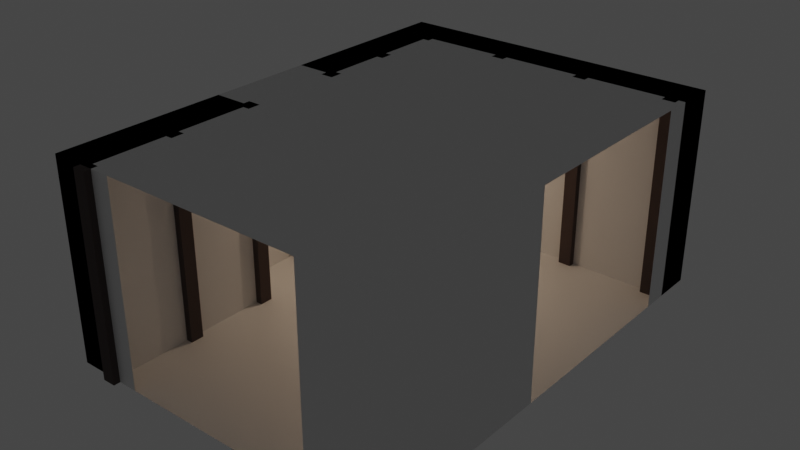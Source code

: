 # Source: study_alcove.blend  (saved by Blender 3.6.11; exported with 4.5.12 LTS)
import bpy
from mathutils import Matrix  # noqa: F401  (used for matrix-valued properties, if any)

bpy.ops.wm.read_factory_settings(use_empty=True)
scene = bpy.context.scene
scene.name = 'Scene'

# ---- collections
col_collection = bpy.data.collections.new('Collection'); scene.collection.children.link(col_collection)

# ---- materials (node trees are filled in below, after node groups)
mat_material_001 = bpy.data.materials.new('Material.001')
mat_material_001.use_backface_culling = True
mat_material_001.use_transparent_shadow = False
mat_material_002 = bpy.data.materials.new('Material.002')
mat_material_002.use_transparent_shadow = False
mat_material_003 = bpy.data.materials.new('Material.003')
mat_material_003.use_transparent_shadow = False
mat_material_004 = bpy.data.materials.new('Material.004')
mat_material_004.use_transparent_shadow = False

# ---- material node trees
mat_material_001.use_nodes = True; mat_material_001.node_tree.nodes.clear()
_N = mat_material_001.node_tree.nodes; _L = mat_material_001.node_tree.links
n0 = _N.new('ShaderNodeBsdfPrincipled'); n0.name = 'Principled BSDF'; n0.location = (10, 300)
n0.distribution = 'GGX'
n0.subsurface_method = 'RANDOM_WALK_SKIN'
n0.inputs[3].default_value = 1.45
n0.inputs[27].default_value = (0.0, 0.0, 0.0, 1.0)
n0.inputs[28].default_value = 1.0
n1 = _N.new('ShaderNodeOutputMaterial'); n1.name = 'Material Output'; n1.location = (300, 300)
_L.new(n0.outputs[0], n1.inputs[0])
n1.is_active_output = True
mat_material_002.use_nodes = True; mat_material_002.node_tree.nodes.clear()
_N = mat_material_002.node_tree.nodes; _L = mat_material_002.node_tree.links
n0 = _N.new('ShaderNodeBsdfPrincipled'); n0.name = 'Principled BSDF'; n0.location = (10, 300)
n0.distribution = 'GGX'
n0.subsurface_method = 'RANDOM_WALK_SKIN'
n0.inputs[0].default_value = (0.1329, 0.05412, 0.03197, 1.0)
n0.inputs[2].default_value = 1.0
n0.inputs[3].default_value = 1.45
n0.inputs[27].default_value = (0.0, 0.0, 0.0, 1.0)
n0.inputs[28].default_value = 1.0
n1 = _N.new('ShaderNodeOutputMaterial'); n1.name = 'Material Output'; n1.location = (300, 300)
_L.new(n0.outputs[0], n1.inputs[0])
n1.is_active_output = True
mat_material_003.use_nodes = True; mat_material_003.node_tree.nodes.clear()
_N = mat_material_003.node_tree.nodes; _L = mat_material_003.node_tree.links
n0 = _N.new('ShaderNodeBsdfPrincipled'); n0.name = 'Principled BSDF'; n0.location = (10, 300)
n0.distribution = 'GGX'
n0.subsurface_method = 'RANDOM_WALK_SKIN'
n0.inputs[0].default_value = (0.07324, 0.05426, 0.05082, 1.0)
n0.inputs[2].default_value = 1.0
n0.inputs[3].default_value = 1.45
n0.inputs[27].default_value = (0.0, 0.0, 0.0, 1.0)
n0.inputs[28].default_value = 1.0
n1 = _N.new('ShaderNodeOutputMaterial'); n1.name = 'Material Output'; n1.location = (300, 300)
_L.new(n0.outputs[0], n1.inputs[0])
n1.is_active_output = True
mat_material_004.use_nodes = True; mat_material_004.node_tree.nodes.clear()
_N = mat_material_004.node_tree.nodes; _L = mat_material_004.node_tree.links
n0 = _N.new('ShaderNodeBsdfPrincipled'); n0.name = 'Principled BSDF'; n0.location = (10, 300)
n0.distribution = 'GGX'
n0.subsurface_method = 'RANDOM_WALK_SKIN'
n0.inputs[2].default_value = 1.0
n0.inputs[3].default_value = 1.45
n0.inputs[27].default_value = (0.0, 0.0, 0.0, 1.0)
n0.inputs[28].default_value = 1.0
n1 = _N.new('ShaderNodeOutputMaterial'); n1.name = 'Material Output'; n1.location = (300, 300)
_L.new(n0.outputs[0], n1.inputs[0])
n1.is_active_output = True

# ---- world
world_world = bpy.data.worlds.new('World'); scene.world = world_world
world_world.use_nodes = True; world_world.node_tree.nodes.clear()
_N = world_world.node_tree.nodes; _L = world_world.node_tree.links
n0 = _N.new('ShaderNodeOutputWorld'); n0.name = 'World Output'; n0.location = (300, 300)
n1 = _N.new('ShaderNodeBackground'); n1.name = 'Background'; n1.location = (10, 300)
n1.inputs[0].default_value = (0.05088, 0.05088, 0.05088, 1.0)
_L.new(n1.outputs[0], n0.inputs[0])
n0.is_active_output = True
world_world.color = (0.05088, 0.05088, 0.05088)
world_world.use_sun_shadow = False
world_world.sun_shadow_jitter_overblur = 0.0

# ---- lights
light_point = bpy.data.lights.new('Point', 'POINT')
light_point.color = (1.0, 0.7076, 0.4851)
light_point.transmission_factor = 0.0
light_point.energy = 40.0
light_point.shadow_maximum_resolution = 0.006
light_point.use_absolute_resolution = True

# ---- meshes
me_cube = bpy.data.meshes.new('Cube')
me_cube.from_pydata([(0.0, -7.0, 0.0), (0.0, -7.0, 3.0), (0.0, 0.0, 0.0), (0.0, 0.0, 3.0), (5.0, -7.0, 0.0), (5.0, -7.0, 3.0), (5.0, 0.0, 0.0), (5.0, 0.0, 3.0), (4.0, -7.0, 3.0), (1.0, -7.0, 3.0), (1.0, -7.0, 0.0), (4.0, -7.0, 0.0), (5.0, -1.0, 3.0), (5.0, -4.0, 3.0), (5.0, -4.0, 0.0), (5.0, -1.0, 0.0)], [], [(0, 2, 3, 1), (2, 6, 7, 3), (6, 4, 14, 15), (4, 0, 10, 11), (2, 0, 4, 6), (7, 5, 1, 3), (7, 12, 13, 5), (8, 9, 1, 5), (5, 4, 11, 8), (1, 9, 10, 0), (15, 12, 7, 6), (14, 4, 5, 13)])
_uv = me_cube.uv_layers.new(name='UVMap')
_uv.uv.foreach_set('vector', [0.375, 0.0, 0.375, 0.25, 0.625, 0.25, 0.625, 0.0, 0.375, 0.25, 0.375, 0.5, 0.625, 0.5, 0.625, 0.25, 0.375, 0.5, 0.375, 0.75, 0.4385, 0.7069, 0.4527, 0.5288, 0.375, 0.75, 0.375, 1.0, 0.4383, 0.9459, 0.4399, 0.7955, 0.125, 0.5, 0.125, 0.75, 0.375, 0.75, 0.375, 0.5, 0.625, 0.5, 0.625, 0.75, 0.875, 0.75, 0.875, 0.5, 0.625, 0.5, 0.5803, 0.5271, 0.5853, 0.7141, 0.625, 0.75, 0.5966, 0.7844, 0.6038, 0.9435, 0.625, 1.0, 0.625, 0.75, 0.625, 0.75, 0.375, 0.75, 0.4399, 0.7955, 0.5966, 0.7844, 0.625, 1.0, 0.6038, 0.9435, 0.4383, 0.9459, 0.375, 1.0, 0.4527, 0.5288, 0.5803, 0.5271, 0.625, 0.5, 0.375, 0.5, 0.4385, 0.7069, 0.375, 0.75, 0.625, 0.75, 0.5853, 0.7141])
me_cube.materials.append(mat_material_001)
me_cube.update()
me_cube_003 = bpy.data.meshes.new('Cube.003')
me_cube_003.from_pydata([(-0.6, -0.3602, 0.5), (-0.6, 0.3602, 0.5), (-0.3, -0.3602, 0.5), (-0.3, 0.3602, 0.5), (-0.29, 0.37, 0.0), (0.3, -0.3602, 0.5), (-0.61, 0.37, 0.1), (0.3, 0.3602, 0.5), (-0.61, -0.37, 0.0), (0.6, -0.3602, 0.5), (-0.61, 0.37, 0.0), (0.6, 0.3602, 0.5), (-0.634, -0.398, 0.5), (-0.6672, -0.4188, 0.6), (-0.634, 0.398, 0.5), (-0.6672, 0.4188, 0.6), (0.634, -0.398, 0.5), (0.6672, -0.4188, 0.6), (0.634, 0.398, 0.5), (0.6672, 0.4188, 0.6), (0.3, -0.3602, 0.1), (0.3, 0.3602, 0.1), (0.6, 0.3602, 0.1), (0.6, -0.3602, 0.1), (-0.6, -0.3602, 0.1), (-0.6, 0.3602, 0.1), (-0.3, 0.3602, 0.1), (-0.3, -0.3602, 0.1), (0.29, 0.37, 3.725e-09), (0.29, -0.37, 3.725e-09), (0.29, 0.37, 0.1), (0.61, 0.37, 3.725e-09), (0.61, 0.37, 0.1), (0.61, -0.37, 3.725e-09), (0.61, -0.37, 0.1), (0.29, -0.37, 0.1), (-0.29, 0.37, 0.1), (-0.29, -0.37, 0.0), (-0.29, -0.37, 0.1), (-0.61, -0.37, 0.1)], [], [(24, 0, 1, 25), (25, 1, 3, 26), (26, 3, 2, 27), (27, 2, 0, 24), (3, 1, 0, 2), (20, 5, 7, 21), (21, 7, 11, 22), (22, 11, 9, 23), (23, 9, 5, 20), (10, 4, 37, 8), (11, 7, 5, 9), (12, 13, 15, 14), (14, 15, 19, 18), (18, 19, 17, 16), (16, 17, 13, 12), (14, 18, 16, 12), (19, 15, 13, 17), (22, 23, 34, 32), (20, 21, 30, 35), (23, 20, 35, 34), (21, 22, 32, 30), (26, 27, 38, 36), (24, 25, 6, 39), (27, 24, 39, 38), (25, 26, 36, 6), (28, 31, 33, 29), (33, 34, 35, 29), (31, 32, 34, 33), (28, 30, 32, 31), (29, 35, 30, 28), (37, 38, 39, 8), (4, 36, 38, 37), (10, 6, 36, 4), (8, 39, 6, 10)])
_uv = me_cube_003.uv_layers.new(name='UVMap')
_uv.uv.foreach_set('vector', [0.425, 0.0, 0.625, 0.0, 0.625, 0.25, 0.425, 0.25, 0.425, 0.25, 0.625, 0.25, 0.625, 0.5, 0.425, 0.5, 0.425, 0.5, 0.625, 0.5, 0.625, 0.75, 0.425, 0.75, 0.425, 0.75, 0.625, 0.75, 0.625, 1.0, 0.425, 1.0, 0.625, 0.5, 0.875, 0.5, 0.875, 0.75, 0.625, 0.75, 0.4375, 0.0, 0.625, 0.0, 0.625, 0.25, 0.4375, 0.25, 0.4375, 0.25, 0.625, 0.25, 0.625, 0.5, 0.4375, 0.5, 0.4375, 0.5, 0.625, 0.5, 0.625, 0.75, 0.4375, 0.75, 0.4375, 0.75, 0.625, 0.75, 0.625, 1.0, 0.4375, 1.0, 0.125, 0.5, 0.375, 0.5, 0.375, 0.75, 0.125, 0.75, 0.625, 0.5, 0.875, 0.5, 0.875, 0.75, 0.625, 0.75, 0.375, 0.0, 0.625, 0.0, 0.625, 0.25, 0.375, 0.25, 0.375, 0.25, 0.625, 0.25, 0.625, 0.5, 0.375, 0.5, 0.375, 0.5, 0.625, 0.5, 0.625, 0.75, 0.375, 0.75, 0.375, 0.75, 0.625, 0.75, 0.625, 1.0, 0.375, 1.0, 0.125, 0.5, 0.375, 0.5, 0.375, 0.75, 0.125, 0.75, 0.625, 0.5, 0.875, 0.5, 0.875, 0.75, 0.625, 0.75, 0.4375, 0.5, 0.4375, 0.75, 0.4375, 0.75, 0.4375, 0.5, 0.4375, 0.0, 0.4375, 0.25, 0.4375, 0.25, 0.4375, 0.0, 0.4375, 0.75, 0.4375, 1.0, 0.4375, 1.0, 0.4375, 0.75, 0.4375, 0.25, 0.4375, 0.5, 0.4375, 0.5, 0.4375, 0.25, 0.425, 0.5, 0.425, 0.75, 0.425, 0.75, 0.425, 0.5, 0.425, 0.0, 0.425, 0.25, 0.425, 0.25, 0.425, 0.0, 0.425, 0.75, 0.425, 1.0, 0.425, 1.0, 0.425, 0.75, 0.425, 0.25, 0.425, 0.5, 0.425, 0.5, 0.425, 0.25, 0.125, 0.5, 0.375, 0.5, 0.375, 0.75, 0.125, 0.75, 0.375, 0.75, 0.4375, 0.75, 0.4375, 1.0, 0.375, 1.0, 0.375, 0.5, 0.4375, 0.5, 0.4375, 0.75, 0.375, 0.75, 0.375, 0.25, 0.4375, 0.25, 0.4375, 0.5, 0.375, 0.5, 0.375, 0.0, 0.4375, 0.0, 0.4375, 0.25, 0.375, 0.25, 0.375, 0.75, 0.425, 0.75, 0.425, 1.0, 0.375, 1.0, 0.375, 0.5, 0.425, 0.5, 0.425, 0.75, 0.375, 0.75, 0.375, 0.25, 0.425, 0.25, 0.425, 0.5, 0.375, 0.5, 0.375, 0.0, 0.425, 0.0, 0.425, 0.25, 0.375, 0.25])
me_cube_003.materials.append(mat_material_002)
me_cube_003.update()
me_cube_004 = bpy.data.meshes.new('Cube.004')
me_cube_004.from_pydata([(1.49e-08, -0.6, 0.0), (1.49e-08, -0.6, 3.0), (1.49e-08, 1.49e-08, 0.0), (1.49e-08, 1.49e-08, 3.0), (0.6, -0.6, 0.0), (0.6, -0.6, 3.0), (0.6, 1.49e-08, 0.0), (0.6, 1.49e-08, 3.0), (5.0, 1.49e-08, 3.0), (5.0, 1.49e-08, 0.0), (5.0, -0.6, 0.0), (5.0, -0.6, 3.0), (1.49e-08, -2.8, 0.0), (1.49e-08, -2.8, 3.0), (0.6, -2.8, 3.0), (0.6, -2.8, 0.0), (0.0, -7.0, 0.0), (0.0, -7.0, 3.0), (0.0, -4.4, 0.0), (0.0, -4.4, 3.0), (0.6, -7.0, 0.0), (0.6, -7.0, 3.0), (0.6, -4.4, 0.0), (0.6, -4.4, 3.0), (0.5, -2.9, 1.192e-07), (0.5, -2.9, 3.0), (0.5, -2.7, 1.192e-07), (0.5, -2.7, 3.0), (0.7, -2.9, 0.0), (0.7, -2.9, 3.0), (0.7, -2.7, 0.0), (0.7, -2.7, 3.0), (0.5, -4.5, 1.192e-07), (0.5, -4.5, 3.0), (0.5, -4.3, 1.192e-07), (0.5, -4.3, 3.0), (0.7, -4.5, 0.0), (0.7, -4.5, 3.0), (0.7, -4.3, 0.0), (0.7, -4.3, 3.0), (0.5, -0.7, 1.192e-07), (0.5, -0.7, 3.0), (0.5, -0.5, 1.192e-07), (0.5, -0.5, 3.0), (0.7, -0.7, 0.0), (0.7, -0.7, 3.0), (0.7, -0.5, 0.0), (0.7, -0.5, 3.0), (0.5, -1.8, 1.192e-07), (0.5, -1.8, 3.0), (0.5, -1.6, 1.192e-07), (0.5, -1.6, 3.0), (0.7, -1.8, 0.0), (0.7, -1.8, 3.0), (0.7, -1.6, 0.0), (0.7, -1.6, 3.0), (1.9, -0.7, 1.192e-07), (1.9, -0.7, 3.0), (1.9, -0.5, 1.192e-07), (1.9, -0.5, 3.0), (2.1, -0.7, 0.0), (2.1, -0.7, 3.0), (2.1, -0.5, 0.0), (2.1, -0.5, 3.0), (3.3, -0.7, 1.192e-07), (3.3, -0.7, 3.0), (3.3, -0.5, 1.192e-07), (3.3, -0.5, 3.0), (3.5, -0.7, 0.0), (3.5, -0.7, 3.0), (3.5, -0.5, 0.0), (3.5, -0.5, 3.0), (4.7, -0.7, 1.192e-07), (4.7, -0.7, 3.0), (4.7, -0.5, 1.192e-07), (4.7, -0.5, 3.0), (4.9, -0.7, 0.0), (4.9, -0.7, 3.0), (4.9, -0.5, 0.0), (4.9, -0.5, 3.0), (0.5, -5.8, 1.192e-07), (0.5, -5.8, 3.0), (0.5, -5.6, 1.192e-07), (0.5, -5.6, 3.0), (0.7, -5.8, 0.0), (0.7, -5.8, 3.0), (0.7, -5.6, 0.0), (0.7, -5.6, 3.0), (0.5, -7.1, 1.192e-07), (0.5, -7.1, 3.0), (0.5, -6.9, 1.192e-07), (0.5, -6.9, 3.0), (0.7, -7.1, 0.0), (0.7, -7.1, 3.0), (0.7, -6.9, 0.0), (0.7, -6.9, 3.0)], [], [(0, 1, 3, 2), (2, 3, 7, 6), (5, 4, 10, 11), (5, 1, 13, 14), (2, 6, 4, 0), (7, 3, 1, 5), (9, 8, 11, 10), (4, 6, 9, 10), (7, 5, 11, 8), (6, 7, 8, 9), (15, 14, 13, 12), (4, 5, 14, 15), (1, 0, 12, 13), (0, 4, 15, 12), (16, 17, 19, 18), (18, 19, 23, 22), (22, 23, 21, 20), (20, 21, 17, 16), (18, 22, 20, 16), (23, 19, 17, 21), (24, 25, 27, 26), (26, 27, 31, 30), (30, 31, 29, 28), (28, 29, 25, 24), (26, 30, 28, 24), (31, 27, 25, 29), (32, 33, 35, 34), (34, 35, 39, 38), (38, 39, 37, 36), (36, 37, 33, 32), (34, 38, 36, 32), (39, 35, 33, 37), (40, 41, 43, 42), (42, 43, 47, 46), (46, 47, 45, 44), (44, 45, 41, 40), (42, 46, 44, 40), (47, 43, 41, 45), (48, 49, 51, 50), (50, 51, 55, 54), (54, 55, 53, 52), (52, 53, 49, 48), (50, 54, 52, 48), (55, 51, 49, 53), (56, 57, 59, 58), (58, 59, 63, 62), (62, 63, 61, 60), (60, 61, 57, 56), (58, 62, 60, 56), (63, 59, 57, 61), (64, 65, 67, 66), (66, 67, 71, 70), (70, 71, 69, 68), (68, 69, 65, 64), (66, 70, 68, 64), (71, 67, 65, 69), (72, 73, 75, 74), (74, 75, 79, 78), (78, 79, 77, 76), (76, 77, 73, 72), (74, 78, 76, 72), (79, 75, 73, 77), (80, 81, 83, 82), (82, 83, 87, 86), (86, 87, 85, 84), (84, 85, 81, 80), (82, 86, 84, 80), (87, 83, 81, 85), (88, 89, 91, 90), (90, 91, 95, 94), (94, 95, 93, 92), (92, 93, 89, 88), (90, 94, 92, 88), (95, 91, 89, 93)])
me_cube_004.polygons.foreach_set('material_index', [1, 1, 1, 1, 1, 1, 1, 1, 1, 1, 1, 1, 1, 1, 1, 1, 1, 1, 1, 1, 0, 0, 0, 0, 0, 0, 0, 0, 0, 0, 0, 0, 0, 0, 0, 0, 0, 0, 0, 0, 0, 0, 0, 0, 0, 0, 0, 0, 0, 0, 0, 0, 0, 0, 0, 0, 0, 0, 0, 0, 0, 0, 0, 0, 0, 0, 0, 0, 0, 0, 0, 0, 0, 0])
_uv = me_cube_004.uv_layers.new(name='UVMap')
_uv.uv.foreach_set('vector', [0.375, 0.0, 0.625, 0.0, 0.625, 0.25, 0.375, 0.25, 0.375, 0.25, 0.625, 0.25, 0.625, 0.5, 0.375, 0.5, 0.625, 0.75, 0.375, 0.75, 0.375, 0.75, 0.625, 0.75, 0.625, 0.75, 0.875, 0.75, 0.875, 0.75, 0.625, 0.75, 0.125, 0.5, 0.375, 0.5, 0.375, 0.75, 0.125, 0.75, 0.625, 0.5, 0.875, 0.5, 0.875, 0.75, 0.625, 0.75, 0.375, 0.5, 0.625, 0.5, 0.625, 0.75, 0.375, 0.75, 0.375, 0.75, 0.375, 0.5, 0.375, 0.5, 0.375, 0.75, 0.625, 0.5, 0.625, 0.75, 0.625, 0.75, 0.625, 0.5, 0.375, 0.5, 0.625, 0.5, 0.625, 0.5, 0.375, 0.5, 0.375, 0.75, 0.625, 0.75, 0.625, 1.0, 0.375, 1.0, 0.375, 0.75, 0.625, 0.75, 0.625, 0.75, 0.375, 0.75, 0.625, 0.0, 0.375, 0.0, 0.375, 0.0, 0.625, 0.0, 0.125, 0.75, 0.375, 0.75, 0.375, 0.75, 0.125, 0.75, 0.375, 0.0, 0.625, 0.0, 0.625, 0.25, 0.375, 0.25, 0.375, 0.25, 0.625, 0.25, 0.625, 0.5, 0.375, 0.5, 0.375, 0.5, 0.625, 0.5, 0.625, 0.75, 0.375, 0.75, 0.375, 0.75, 0.625, 0.75, 0.625, 1.0, 0.375, 1.0, 0.125, 0.5, 0.375, 0.5, 0.375, 0.75, 0.125, 0.75, 0.625, 0.5, 0.875, 0.5, 0.875, 0.75, 0.625, 0.75, 0.375, 0.0, 0.625, 0.0, 0.625, 0.25, 0.375, 0.25, 0.375, 0.25, 0.625, 0.25, 0.625, 0.5, 0.375, 0.5, 0.375, 0.5, 0.625, 0.5, 0.625, 0.75, 0.375, 0.75, 0.375, 0.75, 0.625, 0.75, 0.625, 1.0, 0.375, 1.0, 0.125, 0.5, 0.375, 0.5, 0.375, 0.75, 0.125, 0.75, 0.625, 0.5, 0.875, 0.5, 0.875, 0.75, 0.625, 0.75, 0.375, 0.0, 0.625, 0.0, 0.625, 0.25, 0.375, 0.25, 0.375, 0.25, 0.625, 0.25, 0.625, 0.5, 0.375, 0.5, 0.375, 0.5, 0.625, 0.5, 0.625, 0.75, 0.375, 0.75, 0.375, 0.75, 0.625, 0.75, 0.625, 1.0, 0.375, 1.0, 0.125, 0.5, 0.375, 0.5, 0.375, 0.75, 0.125, 0.75, 0.625, 0.5, 0.875, 0.5, 0.875, 0.75, 0.625, 0.75, 0.375, 0.0, 0.625, 0.0, 0.625, 0.25, 0.375, 0.25, 0.375, 0.25, 0.625, 0.25, 0.625, 0.5, 0.375, 0.5, 0.375, 0.5, 0.625, 0.5, 0.625, 0.75, 0.375, 0.75, 0.375, 0.75, 0.625, 0.75, 0.625, 1.0, 0.375, 1.0, 0.125, 0.5, 0.375, 0.5, 0.375, 0.75, 0.125, 0.75, 0.625, 0.5, 0.875, 0.5, 0.875, 0.75, 0.625, 0.75, 0.375, 0.0, 0.625, 0.0, 0.625, 0.25, 0.375, 0.25, 0.375, 0.25, 0.625, 0.25, 0.625, 0.5, 0.375, 0.5, 0.375, 0.5, 0.625, 0.5, 0.625, 0.75, 0.375, 0.75, 0.375, 0.75, 0.625, 0.75, 0.625, 1.0, 0.375, 1.0, 0.125, 0.5, 0.375, 0.5, 0.375, 0.75, 0.125, 0.75, 0.625, 0.5, 0.875, 0.5, 0.875, 0.75, 0.625, 0.75, 0.375, 0.0, 0.625, 0.0, 0.625, 0.25, 0.375, 0.25, 0.375, 0.25, 0.625, 0.25, 0.625, 0.5, 0.375, 0.5, 0.375, 0.5, 0.625, 0.5, 0.625, 0.75, 0.375, 0.75, 0.375, 0.75, 0.625, 0.75, 0.625, 1.0, 0.375, 1.0, 0.125, 0.5, 0.375, 0.5, 0.375, 0.75, 0.125, 0.75, 0.625, 0.5, 0.875, 0.5, 0.875, 0.75, 0.625, 0.75, 0.375, 0.0, 0.625, 0.0, 0.625, 0.25, 0.375, 0.25, 0.375, 0.25, 0.625, 0.25, 0.625, 0.5, 0.375, 0.5, 0.375, 0.5, 0.625, 0.5, 0.625, 0.75, 0.375, 0.75, 0.375, 0.75, 0.625, 0.75, 0.625, 1.0, 0.375, 1.0, 0.125, 0.5, 0.375, 0.5, 0.375, 0.75, 0.125, 0.75, 0.625, 0.5, 0.875, 0.5, 0.875, 0.75, 0.625, 0.75, 0.375, 0.0, 0.625, 0.0, 0.625, 0.25, 0.375, 0.25, 0.375, 0.25, 0.625, 0.25, 0.625, 0.5, 0.375, 0.5, 0.375, 0.5, 0.625, 0.5, 0.625, 0.75, 0.375, 0.75, 0.375, 0.75, 0.625, 0.75, 0.625, 1.0, 0.375, 1.0, 0.125, 0.5, 0.375, 0.5, 0.375, 0.75, 0.125, 0.75, 0.625, 0.5, 0.875, 0.5, 0.875, 0.75, 0.625, 0.75, 0.375, 0.0, 0.625, 0.0, 0.625, 0.25, 0.375, 0.25, 0.375, 0.25, 0.625, 0.25, 0.625, 0.5, 0.375, 0.5, 0.375, 0.5, 0.625, 0.5, 0.625, 0.75, 0.375, 0.75, 0.375, 0.75, 0.625, 0.75, 0.625, 1.0, 0.375, 1.0, 0.125, 0.5, 0.375, 0.5, 0.375, 0.75, 0.125, 0.75, 0.625, 0.5, 0.875, 0.5, 0.875, 0.75, 0.625, 0.75, 0.375, 0.0, 0.625, 0.0, 0.625, 0.25, 0.375, 0.25, 0.375, 0.25, 0.625, 0.25, 0.625, 0.5, 0.375, 0.5, 0.375, 0.5, 0.625, 0.5, 0.625, 0.75, 0.375, 0.75, 0.375, 0.75, 0.625, 0.75, 0.625, 1.0, 0.375, 1.0, 0.125, 0.5, 0.375, 0.5, 0.375, 0.75, 0.125, 0.75, 0.625, 0.5, 0.875, 0.5, 0.875, 0.75, 0.625, 0.75])
me_cube_004.materials.append(mat_material_003)
me_cube_004.materials.append(mat_material_004)
me_cube_004.update()

# ---- objects
ob_cube = bpy.data.objects.new('Cube', me_cube)
ob_point = bpy.data.objects.new('Point', light_point)
ob_cube_001 = bpy.data.objects.new('Cube.001', me_cube_003)
ob_cube_002 = bpy.data.objects.new('Cube.002', me_cube_004)

# ---- transforms, parenting, visibility, modifiers, constraints
ob_cube.location = (0.0, 0.0, 0.0)
_m = ob_cube.modifiers.new('Boolean', 'BOOLEAN')
_m = ob_cube.modifiers.new('Boolean.001', 'BOOLEAN')
ob_point.location = (1.5, -2.5, 2.535)
ob_cube_001.location = (2.278, -3.0, 0.0)
ob_cube_001.scale = (1.233, 1.233, 1.233)
ob_cube_002.location = (0.0, 0.0, 0.0)

# ---- collection membership
col_collection.objects.link(ob_cube)
col_collection.objects.link(ob_point)
col_collection.objects.link(ob_cube_001)
col_collection.objects.link(ob_cube_002)

# ---- scene / render settings (as saved in the file)
scene.frame_start = 1; scene.frame_end = 250; scene.frame_set(1)
scene.render.engine = 'BLENDER_EEVEE_NEXT'
scene.cycles.sampling_pattern = 'TABULATED_SOBOL'
scene.view_settings.view_transform = 'Filmic'
bpy.context.view_layer.update()

# ---- added for rendering (the .blend has no active camera): camera
cam_auto = bpy.data.cameras.new('AutoCamera')
cam_auto.lens = 50.0
cam_auto.sensor_width = 36.0
cam_auto.clip_end = 1000.0
ob_auto_camera = bpy.data.objects.new('AutoCamera', cam_auto)
scene.collection.objects.link(ob_auto_camera)
ob_auto_camera.location = (11.0005, -13.7506, 8.3004)
ob_auto_camera.rotation_euler = (1.09748, -7.21219e-08, 0.694738)
scene.camera = ob_auto_camera
bpy.context.view_layer.update()
